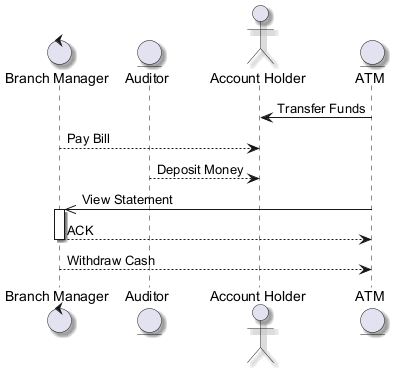

The diagram above was rendered by PlantUML. Its source (embedded in the PNG):
@startuml
skinparam backgroundColor #FFFFFF
skinparam classBackgroundColor #E8F4FA
skinparam classBorderColor #2C7DA0
skinparam shadowing true
control "Branch Manager" as BM
entity "Auditor" as A
actor "Account Holder" as AH
entity "ATM" as A2
A2 -> AH : Transfer Funds
BM --> AH : Pay Bill
A --> AH : Deposit Money
A2 ->> BM : View Statement
activate BM
BM --> A2 : ACK
deactivate BM
BM --> A2 : Withdraw Cash
@enduml